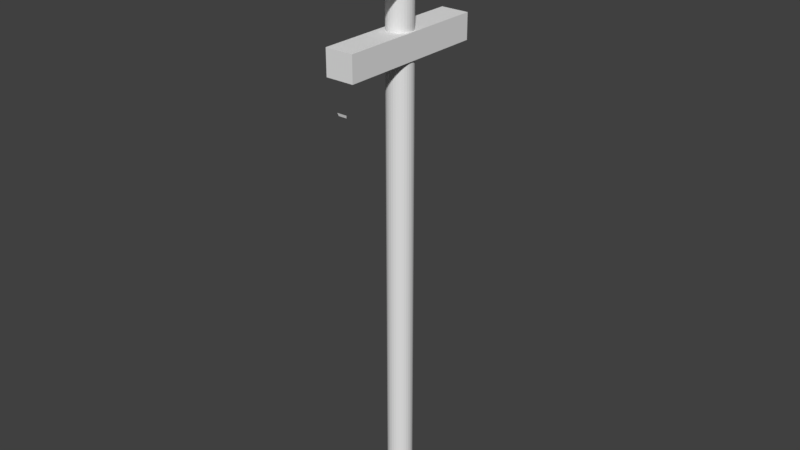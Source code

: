 # Source: Powerline_Skybox.blend  (saved by Blender 2.78.0; exported with 4.5.12 LTS)
import bpy
from mathutils import Matrix  # noqa: F401  (used for matrix-valued properties, if any)

bpy.ops.wm.read_factory_settings(use_empty=True)
scene = bpy.context.scene
scene.name = 'Scene'

# ---- collections
col_collection_1 = bpy.data.collections.new('Collection 1'); scene.collection.children.link(col_collection_1)

# ---- world
world_world = bpy.data.worlds.new('World'); scene.world = world_world
world_world.color = (0.05088, 0.05088, 0.05088)
world_world.use_sun_shadow = False
world_world.sun_shadow_jitter_overblur = 0.0
world_world.cycles.sampling_method = 'MANUAL'

# ---- meshes
me_cylinder = bpy.data.meshes.new('Cylinder')
me_cylinder.from_pydata([(4.016e-08, 0.25, 2.0), (4.016e-08, 0.25, 4.0), (0.04877, 0.2452, 2.0), (0.04877, 0.2452, 4.0), (0.09567, 0.231, 2.0), (0.09567, 0.231, 4.0), (0.1389, 0.2079, 2.0), (0.1389, 0.2079, 4.0), (0.1768, 0.1768, 2.0), (0.1768, 0.1768, 4.0), (0.2079, 0.1389, 2.0), (0.2079, 0.1389, 4.0), (0.231, 0.09567, 2.0), (0.231, 0.09567, 4.0), (0.2452, 0.04877, 2.0), (0.2452, 0.04877, 4.0), (0.25, 2.578e-07, 2.0), (0.25, 2.578e-07, 4.0), (0.2452, -0.04877, 2.0), (0.2452, -0.04877, 4.0), (0.231, -0.09567, 2.0), (0.231, -0.09567, 4.0), (0.2079, -0.1389, 2.0), (0.2079, -0.1389, 4.0), (0.1768, -0.1768, 2.0), (0.1768, -0.1768, 4.0), (0.1389, -0.2079, 2.0), (0.1389, -0.2079, 4.0), (0.09567, -0.231, 2.0), (0.09567, -0.231, 4.0), (0.04877, -0.2452, 2.0), (0.04877, -0.2452, 4.0), (-4.13e-08, -0.25, 2.0), (-4.13e-08, -0.25, 4.0), (-0.04877, -0.2452, 2.0), (-0.04877, -0.2452, 4.0), (-0.09567, -0.231, 2.0), (-0.09567, -0.231, 4.0), (-0.1389, -0.2079, 2.0), (-0.1389, -0.2079, 4.0), (-0.1768, -0.1768, 2.0), (-0.1768, -0.1768, 4.0), (-0.2079, -0.1389, 2.0), (-0.2079, -0.1389, 4.0), (-0.231, -0.09567, 2.0), (-0.231, -0.09567, 4.0), (-0.2452, -0.04877, 2.0), (-0.2452, -0.04877, 4.0), (-0.25, 4.803e-07, 2.0), (-0.25, 4.803e-07, 4.0), (-0.2452, 0.04877, 2.0), (-0.2452, 0.04877, 4.0), (-0.231, 0.09567, 2.0), (-0.231, 0.09567, 4.0), (-0.2079, 0.1389, 2.0), (-0.2079, 0.1389, 4.0), (-0.1768, 0.1768, 2.0), (-0.1768, 0.1768, 4.0), (-0.1389, 0.2079, 2.0), (-0.1389, 0.2079, 4.0), (-0.09567, 0.231, 2.0), (-0.09567, 0.231, 4.0), (-0.04877, 0.2452, 2.0), (-0.04877, 0.2452, 4.0), (4.016e-08, 0.25, -2.0), (0.04877, 0.2452, -2.0), (0.09567, 0.231, -2.0), (0.1389, 0.2079, -2.0), (0.1768, 0.1768, -2.0), (0.2079, 0.1389, -2.0), (0.231, 0.09567, -2.0), (0.2452, 0.04877, -2.0), (0.25, 2.578e-07, -2.0), (0.2452, -0.04877, -2.0), (0.231, -0.09567, -2.0), (0.2079, -0.1389, -2.0), (0.1768, -0.1768, -2.0), (0.1389, -0.2079, -2.0), (0.09567, -0.231, -2.0), (0.04877, -0.2452, -2.0), (-4.13e-08, -0.25, -2.0), (-0.04877, -0.2452, -2.0), (-0.09567, -0.231, -2.0), (-0.1389, -0.2079, -2.0), (-0.1768, -0.1768, -2.0), (-0.2079, -0.1389, -2.0), (-0.231, -0.09567, -2.0), (-0.2452, -0.04877, -2.0), (-0.25, 4.803e-07, -2.0), (-0.2452, 0.04877, -2.0), (-0.231, 0.09567, -2.0), (-0.2079, 0.1389, -2.0), (-0.1768, 0.1768, -2.0), (-0.1389, 0.2079, -2.0), (-0.09567, 0.231, -2.0), (-0.04877, 0.2452, -2.0), (0.04877, 0.2452, 9.0), (4.016e-08, 0.25, 9.0), (0.09567, 0.231, 9.0), (0.1389, 0.2079, 9.0), (0.1768, 0.1768, 9.0), (0.2079, 0.1389, 9.0), (0.231, 0.09567, 9.0), (0.2452, 0.04877, 9.0), (0.25, 2.578e-07, 9.0), (0.2452, -0.04877, 9.0), (0.231, -0.09567, 9.0), (0.2079, -0.1389, 9.0), (0.1768, -0.1768, 9.0), (0.1389, -0.2079, 9.0), (0.09567, -0.231, 9.0), (0.04877, -0.2452, 9.0), (-4.13e-08, -0.25, 9.0), (-0.04877, -0.2452, 9.0), (-0.09567, -0.231, 9.0), (-0.1389, -0.2079, 9.0), (-0.1768, -0.1768, 9.0), (-0.2079, -0.1389, 9.0), (-0.231, -0.09567, 9.0), (-0.2452, -0.04877, 9.0), (-0.25, 4.803e-07, 9.0), (-0.2452, 0.04877, 9.0), (-0.231, 0.09567, 9.0), (-0.2079, 0.1389, 9.0), (-0.1768, 0.1768, 9.0), (-0.1389, 0.2079, 9.0), (-0.09567, 0.231, 9.0), (-0.04877, 0.2452, 9.0), (-0.28, -1.5, 7.158), (-0.28, -1.5, 7.658), (-0.28, 1.5, 7.158), (-0.28, 1.5, 7.658), (0.28, -1.5, 7.158), (0.28, -1.5, 7.658), (0.28, 1.5, 7.158), (0.28, 1.5, 7.658), (-0.28, -1.0, 8.429), (-0.28, -1.0, 8.929), (-0.28, 1.0, 8.429), (-0.28, 1.0, 8.929), (0.28, -1.0, 8.429), (0.28, -1.0, 8.929), (0.28, 1.0, 8.429), (0.28, 1.0, 8.929), (-0.05, -0.7333, 7.611), (-0.05, -0.6333, 7.611), (0.05, -0.7333, 7.611), (0.05, -0.6333, 7.611), (0.04877, 0.2452, 10.0), (3.457e-07, 0.25, 10.0), (0.09567, 0.231, 10.0), (0.1389, 0.2079, 10.0), (0.1768, 0.1768, 10.0), (0.2079, 0.1389, 10.0), (0.231, 0.09567, 10.0), (0.2452, 0.04877, 10.0), (0.25, 2.578e-07, 10.0), (0.2452, -0.04877, 10.0), (0.231, -0.09567, 10.0), (0.2079, -0.1389, 10.0), (0.1768, -0.1768, 10.0), (0.1389, -0.2079, 10.0), (0.09567, -0.231, 10.0), (0.04877, -0.2452, 10.0), (2.642e-07, -0.25, 10.0), (-0.04877, -0.2452, 10.0), (-0.09567, -0.231, 10.0), (-0.1389, -0.2079, 10.0), (-0.1768, -0.1768, 10.0), (-0.2079, -0.1389, 10.0), (-0.231, -0.09567, 10.0), (-0.2452, -0.04877, 10.0), (-0.25, 4.803e-07, 10.0), (-0.2452, 0.04877, 10.0), (-0.231, 0.09567, 10.0), (-0.2079, 0.1389, 10.0), (-0.1768, 0.1768, 10.0), (-0.1389, 0.2079, 10.0), (-0.09567, 0.231, 10.0), (-0.04877, 0.2452, 10.0), (-0.1308, -1.431, 7.165), (-0.1308, -1.231, 7.165), (0.06917, -1.431, 7.165), (0.06917, -1.231, 7.165), (-0.1156, -1.416, 6.509), (0.05392, -1.416, 6.509), (-0.1308, -1.431, 6.565), (0.06917, -1.431, 6.565)], [], [(0, 1, 3, 2), (2, 3, 5, 4), (4, 5, 7, 6), (6, 7, 9, 8), (8, 9, 11, 10), (10, 11, 13, 12), (12, 13, 15, 14), (14, 15, 17, 16), (16, 17, 19, 18), (18, 19, 21, 20), (20, 21, 23, 22), (22, 23, 25, 24), (24, 25, 27, 26), (26, 27, 29, 28), (28, 29, 31, 30), (30, 31, 33, 32), (32, 33, 35, 34), (34, 35, 37, 36), (36, 37, 39, 38), (38, 39, 41, 40), (40, 41, 43, 42), (42, 43, 45, 44), (44, 45, 47, 46), (46, 47, 49, 48), (48, 49, 51, 50), (50, 51, 53, 52), (52, 53, 55, 54), (54, 55, 57, 56), (56, 57, 59, 58), (58, 59, 61, 60), (17, 15, 103, 104), (60, 61, 63, 62), (62, 63, 1, 0), (6, 8, 68, 67), (24, 26, 77, 76), (42, 44, 86, 85), (60, 62, 95, 94), (16, 18, 73, 72), (34, 36, 82, 81), (52, 54, 91, 90), (8, 10, 69, 68), (26, 28, 78, 77), (44, 46, 87, 86), (0, 2, 65, 64), (62, 0, 64, 95), (18, 20, 74, 73), (36, 38, 83, 82), (54, 56, 92, 91), (10, 12, 70, 69), (28, 30, 79, 78), (46, 48, 88, 87), (2, 4, 66, 65), (20, 22, 75, 74), (38, 40, 84, 83), (56, 58, 93, 92), (12, 14, 71, 70), (30, 32, 80, 79), (48, 50, 89, 88), (4, 6, 67, 66), (22, 24, 76, 75), (40, 42, 85, 84), (58, 60, 94, 93), (14, 16, 72, 71), (32, 34, 81, 80), (50, 52, 90, 89), (121, 120, 172, 173), (35, 33, 112, 113), (53, 51, 121, 122), (9, 7, 99, 100), (27, 25, 108, 109), (45, 43, 117, 118), (63, 61, 126, 127), (19, 17, 104, 105), (37, 35, 113, 114), (55, 53, 122, 123), (11, 9, 100, 101), (29, 27, 109, 110), (47, 45, 118, 119), (3, 1, 97, 96), (1, 63, 127, 97), (21, 19, 105, 106), (39, 37, 114, 115), (57, 55, 123, 124), (13, 11, 101, 102), (31, 29, 110, 111), (49, 47, 119, 120), (5, 3, 96, 98), (23, 21, 106, 107), (41, 39, 115, 116), (59, 57, 124, 125), (15, 13, 102, 103), (33, 31, 111, 112), (51, 49, 120, 121), (7, 5, 98, 99), (25, 23, 107, 108), (43, 41, 116, 117), (61, 59, 125, 126), (128, 129, 131, 130), (130, 131, 135, 134), (134, 135, 133, 132), (132, 133, 129, 128), (135, 131, 129, 133), (136, 137, 139, 138), (138, 139, 143, 142), (142, 143, 141, 140), (140, 141, 137, 136), (143, 139, 137, 141), (145, 147, 146, 144), (108, 107, 159, 160), (122, 121, 173, 174), (109, 108, 160, 161), (123, 122, 174, 175), (110, 109, 161, 162), (96, 97, 149, 148), (124, 123, 175, 176), (111, 110, 162, 163), (98, 96, 148, 150), (125, 124, 176, 177), (112, 111, 163, 164), (99, 98, 150, 151), (126, 125, 177, 178), (113, 112, 164, 165), (100, 99, 151, 152), (127, 126, 178, 179), (114, 113, 165, 166), (101, 100, 152, 153), (97, 127, 179, 149), (115, 114, 166, 167), (102, 101, 153, 154), (116, 115, 167, 168), (103, 102, 154, 155), (117, 116, 168, 169), (104, 103, 155, 156), (118, 117, 169, 170), (105, 104, 156, 157), (119, 118, 170, 171), (106, 105, 157, 158), (120, 119, 171, 172), (107, 106, 158, 159), (183, 181, 180, 182), (187, 186, 184, 185)])
_uv = me_cylinder.uv_layers.new(name='UVMap')
_uv.uv.foreach_set('vector', [0.4877, 0.7356, 0.4877, 0.7356, 0.4877, 0.7356, 0.4877, 0.7356, 0.4877, 0.7356, 0.4877, 0.7356, 0.4877, 0.7356, 0.4877, 0.7356, 0.4877, 0.7356, 0.4877, 0.7356, 0.4877, 0.7356, 0.4877, 0.7356, 0.4877, 0.7356, 0.4877, 0.7356, 0.4877, 0.7356, 0.4877, 0.7356, 0.4877, 0.7356, 0.4877, 0.7356, 0.4877, 0.7356, 0.4877, 0.7356, 0.4877, 0.7356, 0.4877, 0.7356, 0.4877, 0.7356, 0.4877, 0.7356, 0.4877, 0.7356, 0.4877, 0.7356, 0.4877, 0.7356, 0.4877, 0.7356, 0.4877, 0.7356, 0.4877, 0.7356, 0.4877, 0.7356, 0.4877, 0.7356, 0.4877, 0.7356, 0.4877, 0.7356, 0.4877, 0.7356, 0.4877, 0.7356, 0.4877, 0.7356, 0.4877, 0.7356, 0.4877, 0.7356, 0.4877, 0.7356, 0.4877, 0.7356, 0.4877, 0.7356, 0.4877, 0.7356, 0.4877, 0.7356, 0.4877, 0.7356, 0.4877, 0.7356, 0.4877, 0.7356, 0.4877, 0.7356, 0.4877, 0.7356, 0.4877, 0.7356, 0.4877, 0.7356, 0.4877, 0.7356, 0.4877, 0.7356, 0.4877, 0.7356, 0.4877, 0.7356, 0.4877, 0.7356, 0.4877, 0.7356, 0.4877, 0.7356, 0.4877, 0.7356, 0.4877, 0.7356, 0.4877, 0.7356, 0.4877, 0.7356, 0.4877, 0.7356, 0.4877, 0.7356, 0.4877, 0.7356, 0.4877, 0.7356, 0.4877, 0.7356, 0.4877, 0.7356, 0.4877, 0.7356, 0.4877, 0.7356, 0.4877, 0.7356, 0.4877, 0.7356, 0.4877, 0.7356, 0.4877, 0.7356, 0.4877, 0.7356, 0.4877, 0.7356, 0.4877, 0.7356, 0.4877, 0.7356, 0.4877, 0.7356, 0.4877, 0.7356, 0.4877, 0.7356, 0.4877, 0.7356, 0.4877, 0.7356, 0.4877, 0.7356, 0.4877, 0.7356, 0.4877, 0.7356, 0.4877, 0.7356, 0.4877, 0.7356, 0.4877, 0.7356, 0.4877, 0.7356, 0.4877, 0.7356, 0.4877, 0.7356, 0.4877, 0.7356, 0.4877, 0.7356, 0.4877, 0.7356, 0.4877, 0.7356, 0.4877, 0.7356, 0.4877, 0.7356, 0.4877, 0.7356, 0.4877, 0.7356, 0.4877, 0.7356, 0.4877, 0.7356, 0.4877, 0.7356, 0.4877, 0.7356, 0.4877, 0.7356, 0.4877, 0.7356, 0.4877, 0.7356, 0.4877, 0.7356, 0.4877, 0.7356, 0.4877, 0.7356, 0.4877, 0.7356, 0.4877, 0.7356, 0.4877, 0.7356, 0.4877, 0.7356, 0.4877, 0.7356, 0.4877, 0.7356, 0.4877, 0.7356, 0.4877, 0.7356, 0.4877, 0.7356, 0.4877, 0.7356, 0.4877, 0.7356, 0.4877, 0.7356, 0.4877, 0.7356, 0.4877, 0.7356, 0.4877, 0.7356, 0.4877, 0.7356, 0.4877, 0.7356, 0.4877, 0.7356, 0.4877, 0.7356, 0.4877, 0.7356, 0.4877, 0.7356, 0.4877, 0.7356, 0.4877, 0.7356, 0.4877, 0.7356, 0.4877, 0.7357, 0.4877, 0.7357, 0.4877, 0.7356, 0.4877, 0.7356, 0.4877, 0.7357, 0.4877, 0.7357, 0.4877, 0.7356, 0.4877, 0.7356, 0.4877, 0.7357, 0.4877, 0.7357, 0.4877, 0.7356, 0.4877, 0.7356, 0.4877, 0.7357, 0.4877, 0.7357, 0.4877, 0.7356, 0.4877, 0.7356, 0.4877, 0.7357, 0.4877, 0.7357, 0.4877, 0.7356, 0.4877, 0.7356, 0.4877, 0.7357, 0.4877, 0.7357, 0.4877, 0.7356, 0.4877, 0.7356, 0.4877, 0.7357, 0.4877, 0.7357, 0.4877, 0.7356, 0.4877, 0.7356, 0.4877, 0.7357, 0.4877, 0.7357, 0.4877, 0.7356, 0.4877, 0.7356, 0.4877, 0.7357, 0.4877, 0.7357, 0.4877, 0.7356, 0.4877, 0.7356, 0.4877, 0.7357, 0.4877, 0.7357, 0.4877, 0.7356, 0.4877, 0.7356, 0.4877, 0.7357, 0.4877, 0.7357, 0.4877, 0.7356, 0.4877, 0.7356, 0.4877, 0.7357, 0.4877, 0.7357, 0.4877, 0.7356, 0.4877, 0.7356, 0.4877, 0.7357, 0.4877, 0.7357, 0.4877, 0.7356, 0.4877, 0.7356, 0.4877, 0.7357, 0.4877, 0.7357, 0.4877, 0.7356, 0.4877, 0.7356, 0.4877, 0.7357, 0.4877, 0.7357, 0.4877, 0.7356, 0.4877, 0.7356, 0.4877, 0.7357, 0.4877, 0.7357, 0.4877, 0.7356, 0.4877, 0.7356, 0.4877, 0.7357, 0.4877, 0.7357, 0.4877, 0.7356, 0.4877, 0.7356, 0.4877, 0.7357, 0.4877, 0.7357, 0.4877, 0.7356, 0.4877, 0.7356, 0.4877, 0.7357, 0.4877, 0.7357, 0.4877, 0.7356, 0.4877, 0.7356, 0.4877, 0.7357, 0.4877, 0.7357, 0.4877, 0.7356, 0.4877, 0.7356, 0.4877, 0.7357, 0.4877, 0.7357, 0.4877, 0.7356, 0.4877, 0.7356, 0.4877, 0.7357, 0.4877, 0.7357, 0.4877, 0.7356, 0.4877, 0.7356, 0.4877, 0.7357, 0.4877, 0.7357, 0.4877, 0.7356, 0.4877, 0.7356, 0.4877, 0.7357, 0.4877, 0.7357, 0.4877, 0.7356, 0.4877, 0.7356, 0.4877, 0.7357, 0.4877, 0.7357, 0.4877, 0.7356, 0.4877, 0.7356, 0.4877, 0.7357, 0.4877, 0.7357, 0.4877, 0.7356, 0.4877, 0.7356, 0.4877, 0.7357, 0.4877, 0.7357, 0.4877, 0.7356, 0.4877, 0.7356, 0.4877, 0.7357, 0.4877, 0.7357, 0.4877, 0.7356, 0.4877, 0.7356, 0.4877, 0.7357, 0.4877, 0.7357, 0.4877, 0.7356, 0.4877, 0.7356, 0.4877, 0.7357, 0.4877, 0.7357, 0.4877, 0.7356, 0.4877, 0.7356, 0.4877, 0.7357, 0.4877, 0.7357, 0.4877, 0.7356, 0.4877, 0.7356, 0.4877, 0.7357, 0.4877, 0.7357, 0.4877, 0.7356, 0.4877, 0.7356, 0.4877, 0.7355, 0.4877, 0.7355, 0.4877, 0.7356, 0.4877, 0.7356, 0.4877, 0.7356, 0.4877, 0.7356, 0.4877, 0.7356, 0.4877, 0.7356, 0.4877, 0.7356, 0.4877, 0.7356, 0.4877, 0.7356, 0.4877, 0.7356, 0.4877, 0.7356, 0.4877, 0.7356, 0.4877, 0.7356, 0.4877, 0.7356, 0.4877, 0.7356, 0.4877, 0.7356, 0.4877, 0.7356, 0.4877, 0.7356, 0.4877, 0.7356, 0.4877, 0.7356, 0.4877, 0.7356, 0.4877, 0.7356, 0.4877, 0.7356, 0.4877, 0.7356, 0.4877, 0.7356, 0.4877, 0.7356, 0.4877, 0.7356, 0.4877, 0.7356, 0.4877, 0.7356, 0.4877, 0.7356, 0.4877, 0.7356, 0.4877, 0.7356, 0.4877, 0.7356, 0.4877, 0.7356, 0.4877, 0.7356, 0.4877, 0.7356, 0.4877, 0.7356, 0.4877, 0.7356, 0.4877, 0.7356, 0.4877, 0.7356, 0.4877, 0.7356, 0.4877, 0.7356, 0.4877, 0.7356, 0.4877, 0.7356, 0.4877, 0.7356, 0.4877, 0.7356, 0.4877, 0.7356, 0.4877, 0.7356, 0.4877, 0.7356, 0.4877, 0.7356, 0.4877, 0.7356, 0.4877, 0.7356, 0.4877, 0.7356, 0.4877, 0.7356, 0.4877, 0.7356, 0.4877, 0.7356, 0.4877, 0.7356, 0.4877, 0.7356, 0.4877, 0.7356, 0.4877, 0.7356, 0.4877, 0.7356, 0.4877, 0.7356, 0.4877, 0.7356, 0.4877, 0.7356, 0.4877, 0.7356, 0.4877, 0.7356, 0.4877, 0.7356, 0.4877, 0.7356, 0.4877, 0.7356, 0.4877, 0.7356, 0.4877, 0.7356, 0.4877, 0.7356, 0.4877, 0.7356, 0.4877, 0.7356, 0.4877, 0.7356, 0.4877, 0.7356, 0.4877, 0.7356, 0.4877, 0.7356, 0.4877, 0.7356, 0.4877, 0.7356, 0.4877, 0.7356, 0.4877, 0.7356, 0.4877, 0.7356, 0.4877, 0.7356, 0.4877, 0.7356, 0.4877, 0.7356, 0.4877, 0.7356, 0.4877, 0.7356, 0.4877, 0.7356, 0.4877, 0.7356, 0.4877, 0.7356, 0.4877, 0.7356, 0.4877, 0.7356, 0.4877, 0.7356, 0.4877, 0.7356, 0.4877, 0.7356, 0.4877, 0.7356, 0.4877, 0.7356, 0.4877, 0.7356, 0.4877, 0.7356, 0.4877, 0.7356, 0.4877, 0.7356, 0.4877, 0.7356, 0.4877, 0.7356, 0.4877, 0.7356, 0.4877, 0.7356, 0.4877, 0.7356, 0.4877, 0.7356, 0.4877, 0.7356, 0.4877, 0.7356, 0.4877, 0.7356, 0.4877, 0.7356, 0.4877, 0.7356, 0.4877, 0.7356, 0.4877, 0.7356, 0.4877, 0.7356, 0.4877, 0.7356, 0.4877, 0.7356, 0.4877, 0.7356, 0.4877, 0.7356, 0.4877, 0.7356, 0.4877, 0.7356, 0.4877, 0.7356, 0.4877, 0.7356, 0.4877, 0.7357, 0.4875, 0.7357, 0.4875, 0.7355, 0.4877, 0.7355, 0.4877, 0.7357, 0.4875, 0.7357, 0.4875, 0.7355, 0.4877, 0.7355, 0.4877, 0.7357, 0.4875, 0.7357, 0.4875, 0.7355, 0.4877, 0.7355, 0.4877, 0.7357, 0.4875, 0.7357, 0.4875, 0.7355, 0.4877, 0.7355, 0.4877, 0.7357, 0.4875, 0.7357, 0.4875, 0.7355, 0.4877, 0.7355, 0.4877, 0.7357, 0.4875, 0.7357, 0.4875, 0.7355, 0.4877, 0.7355, 0.4877, 0.7357, 0.4875, 0.7357, 0.4875, 0.7355, 0.4877, 0.7355, 0.4877, 0.7357, 0.4875, 0.7357, 0.4875, 0.7355, 0.4877, 0.7355, 0.4877, 0.7357, 0.4875, 0.7357, 0.4875, 0.7355, 0.4877, 0.7355, 0.4877, 0.7357, 0.4875, 0.7357, 0.4875, 0.7355, 0.4877, 0.7355, 0.4877, 0.7357, 0.4877, 0.7357, 0.4877, 0.7357, 0.4877, 0.7357, 0.4877, 0.7356, 0.4877, 0.7356, 0.4877, 0.7355, 0.4877, 0.7355, 0.4877, 0.7356, 0.4877, 0.7356, 0.4877, 0.7355, 0.4877, 0.7355, 0.4877, 0.7356, 0.4877, 0.7356, 0.4877, 0.7355, 0.4877, 0.7355, 0.4877, 0.7356, 0.4877, 0.7356, 0.4877, 0.7355, 0.4877, 0.7355, 0.4877, 0.7356, 0.4877, 0.7356, 0.4877, 0.7355, 0.4877, 0.7355, 0.4877, 0.7356, 0.4877, 0.7356, 0.4877, 0.7355, 0.4877, 0.7355, 0.4877, 0.7356, 0.4877, 0.7356, 0.4877, 0.7355, 0.4877, 0.7355, 0.4877, 0.7356, 0.4877, 0.7356, 0.4877, 0.7355, 0.4877, 0.7355, 0.4877, 0.7356, 0.4877, 0.7356, 0.4877, 0.7355, 0.4877, 0.7355, 0.4877, 0.7356, 0.4877, 0.7356, 0.4877, 0.7355, 0.4877, 0.7355, 0.4877, 0.7356, 0.4877, 0.7356, 0.4877, 0.7355, 0.4877, 0.7355, 0.4877, 0.7356, 0.4877, 0.7356, 0.4877, 0.7355, 0.4877, 0.7355, 0.4877, 0.7356, 0.4877, 0.7356, 0.4877, 0.7355, 0.4877, 0.7355, 0.4877, 0.7356, 0.4877, 0.7356, 0.4877, 0.7355, 0.4877, 0.7355, 0.4877, 0.7356, 0.4877, 0.7356, 0.4877, 0.7355, 0.4877, 0.7355, 0.4877, 0.7356, 0.4877, 0.7356, 0.4877, 0.7355, 0.4877, 0.7355, 0.4877, 0.7356, 0.4877, 0.7356, 0.4877, 0.7355, 0.4877, 0.7355, 0.4877, 0.7356, 0.4877, 0.7356, 0.4877, 0.7355, 0.4877, 0.7355, 0.4877, 0.7356, 0.4877, 0.7356, 0.4877, 0.7355, 0.4877, 0.7355, 0.4877, 0.7356, 0.4877, 0.7356, 0.4877, 0.7355, 0.4877, 0.7355, 0.4877, 0.7356, 0.4877, 0.7356, 0.4877, 0.7355, 0.4877, 0.7355, 0.4877, 0.7356, 0.4877, 0.7356, 0.4877, 0.7355, 0.4877, 0.7355, 0.4877, 0.7356, 0.4877, 0.7356, 0.4877, 0.7355, 0.4877, 0.7355, 0.4877, 0.7356, 0.4877, 0.7356, 0.4877, 0.7355, 0.4877, 0.7355, 0.4877, 0.7356, 0.4877, 0.7356, 0.4877, 0.7355, 0.4877, 0.7355, 0.4877, 0.7356, 0.4877, 0.7356, 0.4877, 0.7355, 0.4877, 0.7355, 0.4877, 0.7356, 0.4877, 0.7356, 0.4877, 0.7355, 0.4877, 0.7355, 0.4877, 0.7356, 0.4877, 0.7356, 0.4877, 0.7355, 0.4877, 0.7355, 0.4877, 0.7356, 0.4877, 0.7356, 0.4877, 0.7355, 0.4877, 0.7355, 0.4877, 0.7356, 0.4877, 0.7356, 0.4877, 0.7355, 0.4877, 0.7355, 0.4877, 0.7356, 0.4877, 0.7356, 0.4877, 0.7355, 0.4877, 0.7355, 0.4877, 0.7357, 0.4875, 0.7357, 0.4875, 0.7355, 0.4877, 0.7355, 0.4877, 0.2397, 0.4875, 0.2397, 0.4875, 0.2395, 0.4877, 0.2395])
me_cylinder.use_remesh_preserve_volume = False
me_cylinder.use_remesh_preserve_attributes = False
me_cylinder.use_mirror_vertex_groups = False
me_cylinder.update()

# ---- objects
ob_power = bpy.data.objects.new('Power', me_cylinder)

# ---- transforms, parenting, visibility, modifiers, constraints
ob_power.location = (0.0, 0.0, 0.0)
ob_power.lineart.crease_threshold = 0.0

# ---- collection membership
col_collection_1.objects.link(ob_power)

# ---- scene / render settings (as saved in the file)
scene.frame_start = 1; scene.frame_end = 250; scene.frame_set(1)
scene.render.engine = 'BLENDER_EEVEE_NEXT'
scene.render.resolution_percentage = 50
scene.render.dither_intensity = 0.0
scene.cycles.use_denoising = False
scene.cycles.samples = 128
scene.cycles.sampling_pattern = 'TABULATED_SOBOL'
scene.cycles.light_sampling_threshold = 0.0
scene.cycles.use_adaptive_sampling = False
scene.cycles.use_light_tree = False
scene.cycles.blur_glossy = 0.0
scene.cycles.sample_clamp_indirect = 0.0
scene.view_settings.view_transform = 'Standard'
bpy.context.view_layer.update()

# ---- added for rendering (the .blend has no active camera and no usable light): camera, sun
cam_auto = bpy.data.cameras.new('AutoCamera')
cam_auto.lens = 50.0
cam_auto.sensor_width = 36.0
cam_auto.clip_end = 1000.0
ob_auto_camera = bpy.data.objects.new('AutoCamera', cam_auto)
scene.collection.objects.link(ob_auto_camera)
ob_auto_camera.location = (11.4561, -13.7473, 13.1649)
ob_auto_camera.rotation_euler = (1.09748, -7.21219e-08, 0.694738)
scene.camera = ob_auto_camera
light_auto_sun = bpy.data.lights.new('AutoSun', 'SUN')
light_auto_sun.energy = 3.0
light_auto_sun.angle = 0.0523599
ob_auto_sun = bpy.data.objects.new('AutoSun', light_auto_sun)
scene.collection.objects.link(ob_auto_sun)
ob_auto_sun.rotation_euler = (0.872665, 0.174533, 0.523599)
bpy.context.view_layer.update()
